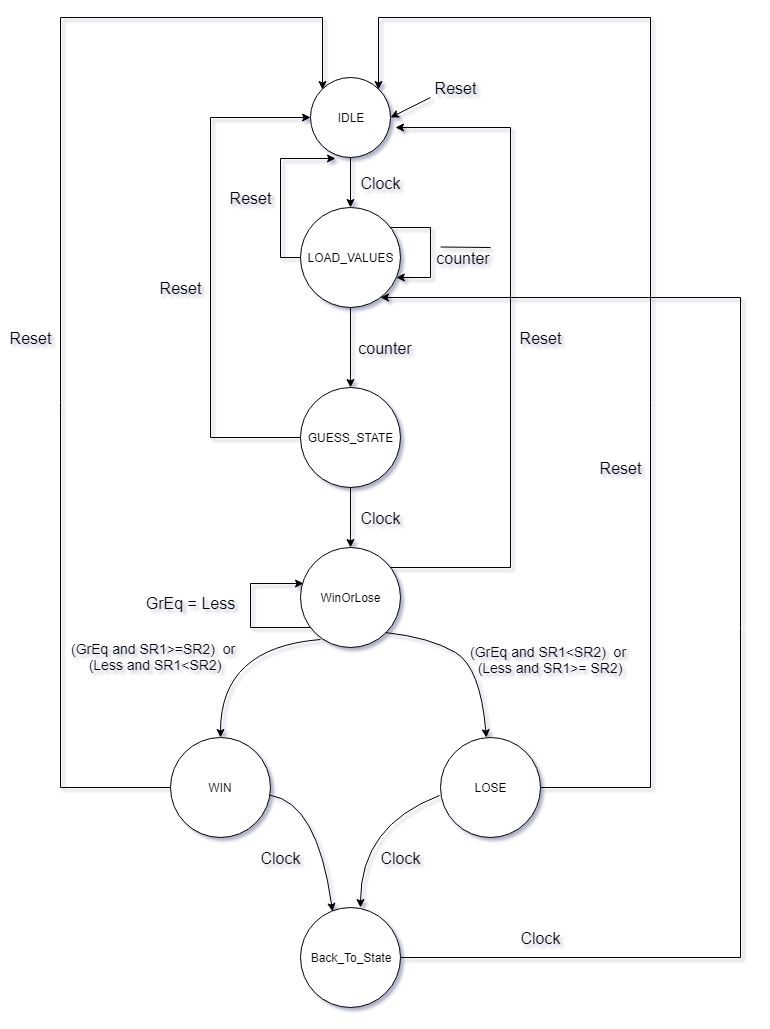

The diagram above was exported from draw.io. Its source (the exported page's mxGraphModel, read from the mxfile embedded in the PNG):
<mxGraphModel dx="1010" dy="501" grid="1" gridSize="10" guides="1" tooltips="1" connect="1" arrows="1" fold="1" page="1" pageScale="1" pageWidth="827" pageHeight="1169" math="0" shadow="0">
  <root>
    <mxCell id="0" />
    <mxCell id="1" parent="0" />
    <mxCell id="2" value="" style="edgeStyle=orthogonalEdgeStyle;rounded=0;orthogonalLoop=1;jettySize=auto;html=1;fontSize=16;" edge="1" source="3" target="6" parent="1">
      <mxGeometry relative="1" as="geometry" />
    </mxCell>
    <mxCell id="3" value="IDLE" style="ellipse;whiteSpace=wrap;html=1;aspect=fixed;" vertex="1" parent="1">
      <mxGeometry x="350" y="80" width="80" height="80" as="geometry" />
    </mxCell>
    <mxCell id="4" value="" style="edgeStyle=orthogonalEdgeStyle;rounded=0;orthogonalLoop=1;jettySize=auto;html=1;fontSize=16;" edge="1" source="6" target="9" parent="1">
      <mxGeometry relative="1" as="geometry" />
    </mxCell>
    <mxCell id="5" style="edgeStyle=orthogonalEdgeStyle;rounded=0;orthogonalLoop=1;jettySize=auto;html=1;exitX=0;exitY=0.5;exitDx=0;exitDy=0;entryX=0.31;entryY=1.008;entryDx=0;entryDy=0;entryPerimeter=0;fontSize=16;" edge="1" source="6" target="3" parent="1">
      <mxGeometry relative="1" as="geometry">
        <Array as="points">
          <mxPoint x="320" y="260" />
          <mxPoint x="320" y="161" />
        </Array>
      </mxGeometry>
    </mxCell>
    <mxCell id="6" value="LOAD_VALUES" style="ellipse;whiteSpace=wrap;html=1;aspect=fixed;" vertex="1" parent="1">
      <mxGeometry x="340" y="210" width="100" height="100" as="geometry" />
    </mxCell>
    <mxCell id="7" style="edgeStyle=orthogonalEdgeStyle;rounded=0;orthogonalLoop=1;jettySize=auto;html=1;entryX=0;entryY=0.5;entryDx=0;entryDy=0;fontSize=16;" edge="1" source="9" target="3" parent="1">
      <mxGeometry relative="1" as="geometry">
        <Array as="points">
          <mxPoint x="250" y="440" />
          <mxPoint x="250" y="120" />
        </Array>
      </mxGeometry>
    </mxCell>
    <mxCell id="8" value="" style="edgeStyle=orthogonalEdgeStyle;rounded=0;orthogonalLoop=1;jettySize=auto;html=1;fontSize=16;" edge="1" source="9" target="11" parent="1">
      <mxGeometry relative="1" as="geometry" />
    </mxCell>
    <mxCell id="9" value="GUESS_STATE" style="ellipse;whiteSpace=wrap;html=1;aspect=fixed;" vertex="1" parent="1">
      <mxGeometry x="340" y="390" width="100" height="100" as="geometry" />
    </mxCell>
    <mxCell id="10" style="edgeStyle=orthogonalEdgeStyle;rounded=0;orthogonalLoop=1;jettySize=auto;html=1;entryX=1.06;entryY=0.628;entryDx=0;entryDy=0;entryPerimeter=0;fontSize=16;" edge="1" source="11" target="3" parent="1">
      <mxGeometry relative="1" as="geometry">
        <Array as="points">
          <mxPoint x="550" y="570" />
          <mxPoint x="550" y="130" />
        </Array>
      </mxGeometry>
    </mxCell>
    <mxCell id="11" value="WinOrLose" style="ellipse;whiteSpace=wrap;html=1;aspect=fixed;" vertex="1" parent="1">
      <mxGeometry x="340" y="550" width="100" height="100" as="geometry" />
    </mxCell>
    <mxCell id="12" style="edgeStyle=orthogonalEdgeStyle;rounded=0;orthogonalLoop=1;jettySize=auto;html=1;fontSize=16;entryX=1;entryY=0;entryDx=0;entryDy=0;" edge="1" source="13" target="3" parent="1">
      <mxGeometry relative="1" as="geometry">
        <mxPoint x="440" y="118.39999389648438" as="targetPoint" />
        <Array as="points">
          <mxPoint x="690" y="790" />
          <mxPoint x="690" y="20" />
          <mxPoint x="418" y="20" />
        </Array>
      </mxGeometry>
    </mxCell>
    <mxCell id="13" value="LOSE" style="ellipse;whiteSpace=wrap;html=1;aspect=fixed;" vertex="1" parent="1">
      <mxGeometry x="480" y="740" width="100" height="100" as="geometry" />
    </mxCell>
    <mxCell id="14" value="Reset" style="text;html=1;strokeColor=none;fillColor=none;align=center;verticalAlign=middle;whiteSpace=wrap;rounded=0;fontSize=16;" vertex="1" parent="1">
      <mxGeometry x="475" y="80" width="40" height="20" as="geometry" />
    </mxCell>
    <mxCell id="15" value="Clock" style="text;html=1;strokeColor=none;fillColor=none;align=center;verticalAlign=middle;whiteSpace=wrap;rounded=0;fontSize=16;" vertex="1" parent="1">
      <mxGeometry x="400" y="175" width="40" height="20" as="geometry" />
    </mxCell>
    <mxCell id="16" style="edgeStyle=orthogonalEdgeStyle;rounded=0;orthogonalLoop=1;jettySize=auto;html=1;fontSize=16;" edge="1" source="6" target="6" parent="1">
      <mxGeometry relative="1" as="geometry">
        <Array as="points">
          <mxPoint x="470" y="230" />
          <mxPoint x="460" y="280" />
        </Array>
      </mxGeometry>
    </mxCell>
    <mxCell id="17" value="counter" style="text;html=1;strokeColor=none;fillColor=none;align=center;verticalAlign=middle;whiteSpace=wrap;rounded=0;fontSize=16;" vertex="1" parent="1">
      <mxGeometry x="468" y="250" width="70" height="20" as="geometry" />
    </mxCell>
    <mxCell id="18" value="" style="endArrow=none;html=1;fontSize=16;" edge="1" parent="1">
      <mxGeometry width="50" height="50" relative="1" as="geometry">
        <mxPoint x="480" y="249.5" as="sourcePoint" />
        <mxPoint x="530" y="250" as="targetPoint" />
      </mxGeometry>
    </mxCell>
    <mxCell id="19" value="counter" style="text;html=1;strokeColor=none;fillColor=none;align=center;verticalAlign=middle;whiteSpace=wrap;rounded=0;fontSize=16;" vertex="1" parent="1">
      <mxGeometry x="390" y="340" width="70" height="20" as="geometry" />
    </mxCell>
    <mxCell id="20" value="Reset" style="text;html=1;strokeColor=none;fillColor=none;align=center;verticalAlign=middle;whiteSpace=wrap;rounded=0;fontSize=16;" vertex="1" parent="1">
      <mxGeometry x="270" y="190" width="40" height="20" as="geometry" />
    </mxCell>
    <mxCell id="21" value="" style="endArrow=classic;html=1;fontSize=16;entryX=1;entryY=0.5;entryDx=0;entryDy=0;" edge="1" target="3" parent="1">
      <mxGeometry width="50" height="50" relative="1" as="geometry">
        <mxPoint x="470" y="100" as="sourcePoint" />
        <mxPoint x="480" y="45" as="targetPoint" />
      </mxGeometry>
    </mxCell>
    <mxCell id="22" value="Reset" style="text;html=1;strokeColor=none;fillColor=none;align=center;verticalAlign=middle;whiteSpace=wrap;rounded=0;fontSize=16;" vertex="1" parent="1">
      <mxGeometry x="200" y="280" width="40" height="20" as="geometry" />
    </mxCell>
    <mxCell id="23" value="Clock" style="text;html=1;strokeColor=none;fillColor=none;align=center;verticalAlign=middle;whiteSpace=wrap;rounded=0;fontSize=16;" vertex="1" parent="1">
      <mxGeometry x="400" y="510" width="40" height="20" as="geometry" />
    </mxCell>
    <mxCell id="24" value="Reset" style="text;html=1;strokeColor=none;fillColor=none;align=center;verticalAlign=middle;whiteSpace=wrap;rounded=0;fontSize=16;" vertex="1" parent="1">
      <mxGeometry x="560" y="330" width="40" height="20" as="geometry" />
    </mxCell>
    <mxCell id="25" style="edgeStyle=orthogonalEdgeStyle;rounded=0;orthogonalLoop=1;jettySize=auto;html=1;entryX=0.028;entryY=0.362;entryDx=0;entryDy=0;entryPerimeter=0;fontSize=16;" edge="1" source="11" target="11" parent="1">
      <mxGeometry relative="1" as="geometry">
        <Array as="points">
          <mxPoint x="290" y="630" />
          <mxPoint x="290" y="586" />
        </Array>
      </mxGeometry>
    </mxCell>
    <mxCell id="26" value="GrEq = Less" style="text;html=1;strokeColor=none;fillColor=none;align=center;verticalAlign=middle;whiteSpace=wrap;rounded=0;fontSize=16;" vertex="1" parent="1">
      <mxGeometry x="175" y="600" width="110" height="10" as="geometry" />
    </mxCell>
    <mxCell id="27" value="" style="curved=1;endArrow=classic;html=1;fontSize=16;exitX=1;exitY=1;exitDx=0;exitDy=0;" edge="1" source="11" target="13" parent="1">
      <mxGeometry width="50" height="50" relative="1" as="geometry">
        <mxPoint x="180" y="910" as="sourcePoint" />
        <mxPoint x="230" y="860" as="targetPoint" />
        <Array as="points">
          <mxPoint x="470" y="640" />
          <mxPoint x="520" y="670" />
        </Array>
      </mxGeometry>
    </mxCell>
    <mxCell id="28" style="edgeStyle=orthogonalEdgeStyle;rounded=0;orthogonalLoop=1;jettySize=auto;html=1;entryX=0;entryY=0;entryDx=0;entryDy=0;fontSize=16;" edge="1" source="29" target="3" parent="1">
      <mxGeometry relative="1" as="geometry">
        <Array as="points">
          <mxPoint x="100" y="790" />
          <mxPoint x="100" y="20" />
          <mxPoint x="362" y="20" />
        </Array>
      </mxGeometry>
    </mxCell>
    <mxCell id="29" value="WIN" style="ellipse;whiteSpace=wrap;html=1;aspect=fixed;" vertex="1" parent="1">
      <mxGeometry x="210" y="740" width="100" height="100" as="geometry" />
    </mxCell>
    <mxCell id="30" value="" style="curved=1;endArrow=classic;html=1;fontSize=16;exitX=0.196;exitY=0.922;exitDx=0;exitDy=0;exitPerimeter=0;entryX=0.5;entryY=0;entryDx=0;entryDy=0;" edge="1" source="11" target="29" parent="1">
      <mxGeometry width="50" height="50" relative="1" as="geometry">
        <mxPoint x="240" y="640" as="sourcePoint" />
        <mxPoint x="350" y="760" as="targetPoint" />
        <Array as="points">
          <mxPoint x="260" y="650" />
        </Array>
      </mxGeometry>
    </mxCell>
    <mxCell id="31" style="edgeStyle=orthogonalEdgeStyle;rounded=0;orthogonalLoop=1;jettySize=auto;html=1;fontSize=14;" edge="1" source="32" target="6" parent="1">
      <mxGeometry relative="1" as="geometry">
        <mxPoint x="450" y="261.5999755859375" as="targetPoint" />
        <Array as="points">
          <mxPoint x="780" y="960" />
          <mxPoint x="780" y="300" />
        </Array>
      </mxGeometry>
    </mxCell>
    <mxCell id="32" value="Back_To_State" style="ellipse;whiteSpace=wrap;html=1;aspect=fixed;" vertex="1" parent="1">
      <mxGeometry x="340" y="910" width="100" height="100" as="geometry" />
    </mxCell>
    <mxCell id="33" value="" style="curved=1;endArrow=classic;html=1;fontSize=16;entryX=0.324;entryY=0.042;entryDx=0;entryDy=0;entryPerimeter=0;" edge="1" source="29" target="32" parent="1">
      <mxGeometry width="50" height="50" relative="1" as="geometry">
        <mxPoint x="312" y="800" as="sourcePoint" />
        <mxPoint x="412.847726007313" y="905.1727120877549" as="targetPoint" />
        <Array as="points">
          <mxPoint x="357" y="805" />
        </Array>
      </mxGeometry>
    </mxCell>
    <mxCell id="34" value="" style="curved=1;endArrow=classic;html=1;fontSize=16;exitX=-0.012;exitY=0.582;exitDx=0;exitDy=0;exitPerimeter=0;" edge="1" source="13" parent="1">
      <mxGeometry width="50" height="50" relative="1" as="geometry">
        <mxPoint x="500" y="820" as="sourcePoint" />
        <mxPoint x="400" y="910" as="targetPoint" />
        <Array as="points">
          <mxPoint x="400" y="828" />
        </Array>
      </mxGeometry>
    </mxCell>
    <mxCell id="35" value="Reset" style="text;html=1;strokeColor=none;fillColor=none;align=center;verticalAlign=middle;whiteSpace=wrap;rounded=0;fontSize=16;" vertex="1" parent="1">
      <mxGeometry x="50" y="330" width="40" height="20" as="geometry" />
    </mxCell>
    <mxCell id="36" value="Reset" style="text;html=1;strokeColor=none;fillColor=none;align=center;verticalAlign=middle;whiteSpace=wrap;rounded=0;fontSize=16;" vertex="1" parent="1">
      <mxGeometry x="640" y="460" width="40" height="20" as="geometry" />
    </mxCell>
    <mxCell id="37" value="Clock" style="text;html=1;strokeColor=none;fillColor=none;align=center;verticalAlign=middle;whiteSpace=wrap;rounded=0;fontSize=16;" vertex="1" parent="1">
      <mxGeometry x="420" y="850" width="40" height="20" as="geometry" />
    </mxCell>
    <mxCell id="38" value="(GrEq and SR1&amp;lt;SR2)&amp;nbsp; or&amp;nbsp; (Less and SR1&amp;gt;= SR2)" style="text;html=1;strokeColor=none;fillColor=none;align=center;verticalAlign=middle;whiteSpace=wrap;rounded=0;fontSize=14;" vertex="1" parent="1">
      <mxGeometry x="500" y="650" width="180" height="25" as="geometry" />
    </mxCell>
    <mxCell id="39" value="(GrEq and SR1&amp;gt;=SR2)&amp;nbsp; or&amp;nbsp; (Less and SR1&amp;lt;SR2)" style="text;html=1;strokeColor=none;fillColor=none;align=center;verticalAlign=middle;whiteSpace=wrap;rounded=0;fontSize=14;" vertex="1" parent="1">
      <mxGeometry x="105" y="647.5" width="180" height="25" as="geometry" />
    </mxCell>
    <mxCell id="40" value="Clock" style="text;html=1;strokeColor=none;fillColor=none;align=center;verticalAlign=middle;whiteSpace=wrap;rounded=0;fontSize=16;" vertex="1" parent="1">
      <mxGeometry x="300" y="850" width="40" height="20" as="geometry" />
    </mxCell>
    <mxCell id="41" value="Clock" style="text;html=1;strokeColor=none;fillColor=none;align=center;verticalAlign=middle;whiteSpace=wrap;rounded=0;fontSize=16;" vertex="1" parent="1">
      <mxGeometry x="560" y="930" width="40" height="20" as="geometry" />
    </mxCell>
  </root>
</mxGraphModel>